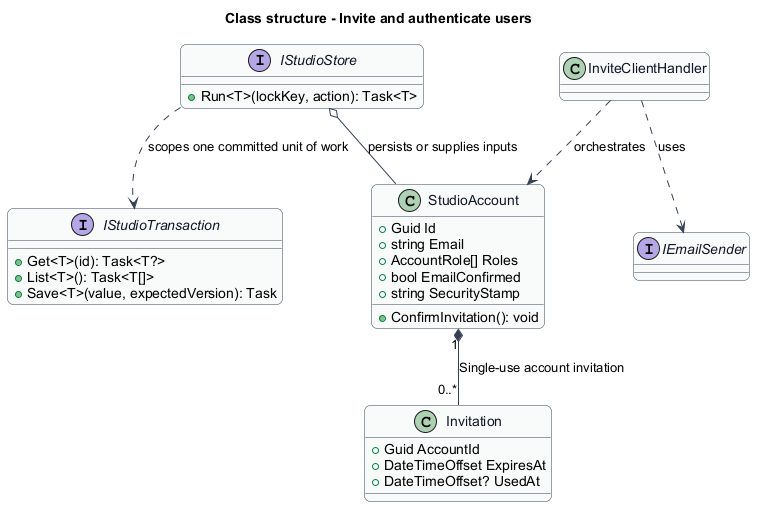

The diagram above was rendered by PlantUML. Its source (embedded in the PNG):
@startuml
skinparam backgroundColor #FFFFFF
skinparam shadowing false
skinparam roundcorner 12
skinparam defaultFontName Arial
skinparam ArrowColor #344054
skinparam rectangle {
  BorderColor #344054
  FontColor #101828
}
skinparam package {
  BorderColor #667085
  FontColor #101828
  BackgroundColor #F9FAFB
}
title Class structure - Invite and authenticate users
skinparam class {
 BorderColor #344054
 FontColor #101828
 BackgroundColor #F9FAFB
}
class StudioAccount {
 +Guid Id
 +string Email
 +AccountRole[] Roles
 +bool EmailConfirmed
 +string SecurityStamp
 +ConfirmInvitation(): void
}
class Invitation {
 +Guid AccountId
 +DateTimeOffset ExpiresAt
 +DateTimeOffset? UsedAt
}
StudioAccount "1" *-- "0..*" Invitation : Single-use account invitation
interface IStudioStore {
 +Run<T>(lockKey, action): Task<T>
}
interface IStudioTransaction {
 +Get<T>(id): Task<T?>
 +List<T>(): Task<T[]>
 +Save<T>(value, expectedVersion): Task
}
IStudioStore ..> IStudioTransaction : scopes one committed unit of work
IStudioStore o-- StudioAccount : persists or supplies inputs
interface IEmailSender
class InviteClientHandler
InviteClientHandler ..> IEmailSender : uses
InviteClientHandler ..> StudioAccount : orchestrates
@enduml